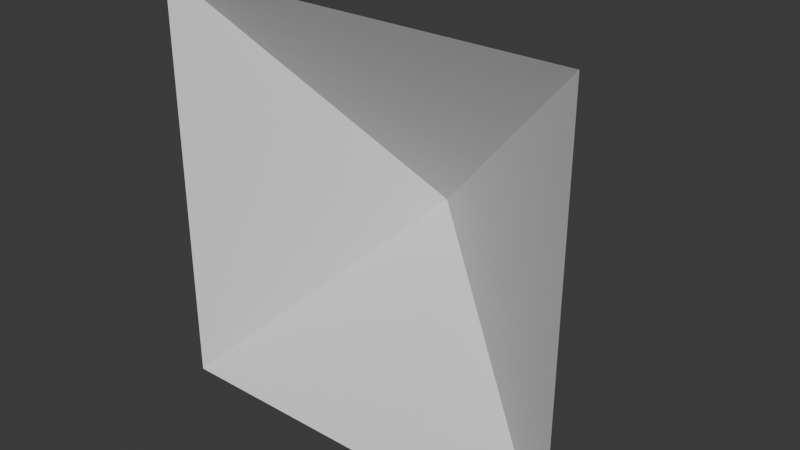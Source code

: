 # Source: custom_wall.blend  (saved by Blender 4.3.34; exported with 4.5.12 LTS)
import bpy
from mathutils import Matrix  # noqa: F401  (used for matrix-valued properties, if any)

bpy.ops.wm.read_factory_settings(use_empty=True)
scene = bpy.context.scene
scene.name = 'Scene'

# ---- collections
col_collection = bpy.data.collections.new('Collection'); scene.collection.children.link(col_collection)

# ---- materials (node trees are filled in below, after node groups)
mat_material = bpy.data.materials.new('Material')
mat_material.alpha_threshold = 0.0
mat_material.roughness = 0.5
mat_material.line_color = (0.0, 0.0, 0.0, 1.0)

# ---- material node trees
mat_material.use_nodes = True; mat_material.node_tree.nodes.clear()
_N = mat_material.node_tree.nodes; _L = mat_material.node_tree.links
n0 = _N.new('ShaderNodeOutputMaterial'); n0.name = 'Material Output'; n0.location = (300, 300)
n1 = _N.new('ShaderNodeBsdfPrincipled'); n1.name = 'Principled BSDF'; n1.location = (10, 300)
n1.inputs[3].default_value = 1.45
_L.new(n1.outputs[0], n0.inputs[0])
n0.is_active_output = True

# ---- world
world_world = bpy.data.worlds.new('World'); scene.world = world_world
world_world.use_nodes = True; world_world.node_tree.nodes.clear()
_N = world_world.node_tree.nodes; _L = world_world.node_tree.links
n0 = _N.new('ShaderNodeOutputWorld'); n0.name = 'World Output'; n0.location = (300, 300)
n1 = _N.new('ShaderNodeBackground'); n1.name = 'Background'; n1.location = (10, 300)
n1.inputs[0].default_value = (0.05088, 0.05088, 0.05088, 1.0)
_L.new(n1.outputs[0], n0.inputs[0])
n0.is_active_output = True
world_world.color = (0.05088, 0.05088, 0.05088)
world_world.sun_shadow_jitter_overblur = 0.0

# ---- meshes
me_cube = bpy.data.meshes.new('Cube')
me_cube.from_pydata([(0.5, 3.775e-08, 0.5), (0.5, 3.775e-08, -0.5), (-0.5, -3.775e-08, 0.5), (-0.5, -3.775e-08, -0.5), (-3.281e-05, 0.3257, 3.278e-05)], [], [(0, 4, 1), (3, 4, 2), (2, 4, 0), (1, 4, 3)])
_uv = me_cube.uv_layers.new(name='UVMap')
_uv.uv.foreach_set('vector', [0.9999, 0.9999, 0.5, 0.5, 0.9999, 0.0001, 0.0001, 9.978e-05, 0.5, 0.5, 9.99e-05, 0.9999, 9.99e-05, 0.9999, 0.5, 0.5, 0.9999, 0.9999, 0.9999, 0.0001, 0.5, 0.5, 0.0001, 9.978e-05])
me_cube.materials.append(mat_material)
me_cube.use_mirror_vertex_groups = False
me_cube.update()

# ---- objects
ob_cube = bpy.data.objects.new('Cube', me_cube)

# ---- transforms, parenting, visibility, modifiers, constraints
ob_cube.location = (0.0, 0.0, 0.0)
ob_cube.lock_rotations_4d = False
ob_cube.empty_display_type = 'ARROWS'
ob_cube.lineart.crease_threshold = 0.0

# ---- collection membership
col_collection.objects.link(ob_cube)

# ---- scene / render settings (as saved in the file)
scene.frame_start = 1; scene.frame_end = 250; scene.frame_set(1)
scene.render.engine = 'BLENDER_EEVEE_NEXT'
bpy.context.view_layer.update()

# ---- added for rendering (the .blend has no active camera and no usable light): camera, sun
cam_auto = bpy.data.cameras.new('AutoCamera')
cam_auto.lens = 50.0
cam_auto.sensor_width = 36.0
cam_auto.clip_end = 1000.0
ob_auto_camera = bpy.data.objects.new('AutoCamera', cam_auto)
scene.collection.objects.link(ob_auto_camera)
ob_auto_camera.location = (1.34273, -1.4484, 1.07418)
ob_auto_camera.rotation_euler = (1.09748, -7.21219e-08, 0.694738)
scene.camera = ob_auto_camera
light_auto_sun = bpy.data.lights.new('AutoSun', 'SUN')
light_auto_sun.energy = 3.0
light_auto_sun.angle = 0.0523599
ob_auto_sun = bpy.data.objects.new('AutoSun', light_auto_sun)
scene.collection.objects.link(ob_auto_sun)
ob_auto_sun.rotation_euler = (0.872665, 0.174533, 0.523599)
bpy.context.view_layer.update()
